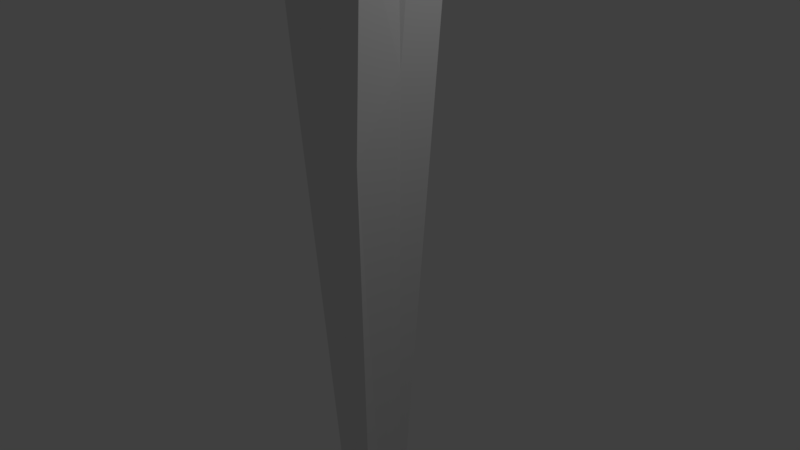 # Source: Torch.blend  (saved by Blender 2.79.0; exported with 4.5.12 LTS)
import bpy
from mathutils import Matrix  # noqa: F401  (used for matrix-valued properties, if any)

bpy.ops.wm.read_factory_settings(use_empty=True)
scene = bpy.context.scene
scene.name = 'Scene'

# ---- collections
col_collection_1 = bpy.data.collections.new('Collection 1'); scene.collection.children.link(col_collection_1)

# ---- world
world_world = bpy.data.worlds.new('World'); scene.world = world_world
world_world.color = (0.05088, 0.05088, 0.05088)
world_world.use_sun_shadow = False
world_world.sun_shadow_jitter_overblur = 0.0
world_world.cycles.sampling_method = 'MANUAL'

# ---- cameras
cam_camera = bpy.data.cameras.new('Camera')
cam_camera.clip_end = 100.0
cam_camera.lens = 35.0
cam_camera.sensor_width = 32.0
cam_camera.sensor_height = 18.0
cam_camera.ortho_scale = 7.314
cam_camera.dof.focus_distance = 0.0
cam_camera.dof.aperture_fstop = 128.0

# ---- lights
light_lamp = bpy.data.lights.new('Lamp', 'POINT')
light_lamp.transmission_factor = 0.0
light_lamp.cutoff_distance = 30.0
light_lamp.energy = 100.0
light_lamp.shadow_buffer_clip_start = 1.001
light_lamp.shadow_soft_size = 0.1
light_lamp.shadow_maximum_resolution = 0.006
light_lamp.use_absolute_resolution = True

# ---- meshes
me_cube_001 = bpy.data.meshes.new('Cube.001')
me_cube_001.from_pydata([(-0.2359, -0.2434, -1.379), (-0.2219, 0.09258, -1.369), (0.354, -0.3554, -1.432), (0.1704, 0.378, -1.412), (-0.6832, -0.5027, -0.4083), (-0.7648, -0.7164, 0.08726), (-0.6345, 0.6316, 0.08446), (-0.5839, 0.6111, -0.3527), (0.678, 0.6598, -0.04128), (0.5793, 0.5845, -0.3416), (0.6354, -0.595, -0.06062), (0.5946, -0.6765, -0.459), (0.008632, 0.144, -1.475), (0.07112, -0.2937, -1.371), (-0.08575, -0.5456, -0.3004), (-0.08085, -0.7539, -0.001321), (-0.1276, 0.6264, -0.4747), (-0.01734, 0.6864, 0.03881), (-0.1307, -0.1453, -1.366), (0.2502, -0.01402, -1.371), (0.5872, -0.001114, -0.3264), (0.5808, -0.05387, 0.07594), (-0.7497, -0.03917, -0.3598), (-0.6657, -0.00477, -0.01686), (0.07151, 0.02488, -1.524), (-0.7352, -0.03413, 0.2559), (0.02135, -0.735, 0.3738), (0.7193, 0.3492, 0.05322), (0.6865, 0.1622, 0.06021), (0.02051, 0.744, 0.1077), (0.7334, -0.7144, 0.1762), (0.8115, 0.6263, 0.2836), (0.7095, 0.6519, 0.03545), (-0.7065, 0.7035, 0.05759), (0.6652, -0.05064, 0.1024), (-0.8618, -0.7691, 0.2804), (0.7691, 0.3843, 0.07697), (0.6629, 0.2111, 0.1389), (0.6623, 0.08156, 0.1973), (0.7185, 0.1454, 0.2621), (0.7701, 0.3549, 0.2838), (0.7614, 0.5189, 0.2045), (0.7352, 0.4757, 0.1588), (0.7255, 0.5437, 0.1116), (-0.4845, -0.7584, 0.1385), (-0.2863, -0.7481, 0.2968), (0.6207, -0.2846, 0.127), (0.5417, 0.6559, 0.08383), (0.3998, 0.6578, 0.1425), (0.1939, 0.6941, 0.0812), (-0.278, 0.7219, 0.2442), (-0.5647, 0.7188, 0.2257), (0.586, 0.2022, 0.1068), (0.4299, -0.7054, 0.3402), (0.5198, -0.7017, 0.2105), (-0.7699, -0.3763, 0.1376), (-0.805, -0.5356, 0.1835), (-0.9904, -0.9259, 0.7361), (-0.8746, -0.6036, 0.8233), (-0.7271, -0.002627, 0.8526), (-0.6706, 0.6443, 0.7832), (-0.00661, 0.7353, 0.823), (0.6412, 0.8654, 0.7826), (0.9733, -0.002627, 0.8263), (0.8614, -0.8707, 0.8233), (-0.00661, -0.9825, 0.8263), (-0.9141, -0.8125, 0.2873), (-0.9253, -0.8185, 0.3054), (-0.8819, 1.072, 0.6664), (-0.8631, 0.8507, 0.3963), (0.8687, 1.072, 0.6664), (0.8794, 0.649, 0.3693), (1.068, -1.077, 0.6664), (0.8554, -0.8641, 0.3961), (0.05416, -0.7694, 0.42), (-0.09744, -1.041, 0.7138), (0.8122, -0.01345, 0.4493), (1.207, -0.002627, 0.6397), (0.04199, 0.822, 0.3274), (-0.00661, 1.211, 0.6397), (-0.9225, -0.09851, 0.3758), (-1.22, -0.002627, 0.6397), (-0.00661, -0.002627, 0.8914), (-0.7807, -0.03857, 0.2559), (0.01587, -0.7765, 0.3836), (0.7457, 0.3651, -0.06334), (0.8278, 0.1681, 0.02502), (0.01499, 0.7808, 0.1126), (0.7657, -0.7549, 0.1796), (0.8479, 0.6569, 0.2926), (0.7405, 0.6838, 0.03137), (-0.7505, 0.7381, 0.06244), (0.6888, -0.05595, 0.1018), (0.7981, 0.402, 0.07509), (0.6914, 0.2197, 0.1403), (0.6908, 0.08326, 0.2018), (0.75, 0.1505, 0.27), (0.8043, 0.371, 0.2928), (0.7951, 0.5438, 0.2094), (0.7676, 0.4982, 0.1613), (0.7573, 0.5699, 0.1116), (-0.5168, -0.8012, 0.1463), (-0.3081, -0.7904, 0.3066), (0.6469, -0.3024, 0.1278), (0.5637, 0.688, 0.08231), (0.4144, 0.69, 0.1441), (0.1975, 0.7283, 0.08467), (-0.2993, 0.7575, 0.2501), (-0.6012, 0.7542, 0.2317), (0.4461, -0.7453, 0.3473), (0.5407, -0.7415, 0.2157), (-0.8173, -0.3989, 0.1389), (-0.8542, -0.5666, 0.1872)], [], [(51, 33, 91, 108), (41, 42, 99, 98), (50, 51, 108, 107), (31, 41, 98, 89), (24, 19, 2, 13), (29, 50, 107, 87), (13, 14, 4, 0), (14, 15, 5, 4), (15, 26, 45, 44, 35, 5), (40, 31, 89, 97), (19, 20, 11, 2), (20, 21, 10, 11), (21, 34, 46, 30, 10), (49, 29, 87, 106), (12, 16, 9, 3), (16, 17, 8, 9), (17, 29, 49, 48, 47, 32, 8), (28, 27, 85, 86), (18, 22, 7, 1), (22, 23, 6, 7), (23, 25, 33, 6), (39, 40, 97, 96), (48, 49, 106, 105), (6, 33, 51, 50, 29, 17), (7, 6, 17, 16), (1, 7, 16, 12), (56, 35, 66, 112), (10, 30, 54, 53, 26, 15), (11, 10, 15, 14), (2, 11, 14, 13), (38, 39, 96, 95), (18, 24, 13, 0), (47, 48, 105, 104), (55, 56, 112, 111), (1, 12, 24, 18), (37, 38, 95, 94), (32, 47, 104, 90), (5, 35, 56, 55, 25, 23), (4, 5, 23, 22), (0, 4, 22, 18), (25, 55, 111, 83), (8, 32, 43, 42, 41, 31, 40, 39, 38, 37, 36, 27), (9, 8, 27, 52, 28, 21, 20), (3, 9, 20, 19), (36, 37, 94, 93), (12, 3, 19, 24), (46, 34, 92, 103), (54, 30, 88, 110), (81, 59, 60, 68), (27, 36, 93, 85), (28, 34, 21), (30, 46, 103, 88), (53, 54, 110, 109), (34, 28, 86, 92), (45, 26, 84, 102), (26, 53, 109, 84), (28, 52, 27), (44, 45, 102, 101), (33, 25, 83, 91), (35, 44, 101, 66), (79, 61, 62, 70), (77, 63, 64, 72), (75, 65, 58, 57), (82, 59, 58, 65), (74, 75, 57, 67), (76, 77, 72, 73), (78, 79, 70, 71), (80, 81, 68, 69), (69, 68, 79, 78), (73, 72, 75, 74), (63, 82, 65, 64), (72, 64, 65, 75), (68, 60, 61, 79), (62, 61, 82, 63), (67, 57, 81, 80), (71, 70, 77, 76), (61, 60, 59, 82), (70, 62, 63, 77), (57, 58, 59, 81), (85, 93, 94, 95, 96, 97, 89, 71, 76, 92, 86), (89, 98, 99, 100, 90), (66, 101, 102, 84, 74, 67), (88, 103, 92, 76, 73), (90, 104, 105, 106, 87, 78, 71, 89), (87, 107, 108, 91, 69, 78), (91, 83, 80, 69), (84, 109, 110, 88, 73, 74), (83, 111, 112, 66, 67, 80), (42, 43, 100, 99), (43, 32, 90, 100)])
me_cube_001.use_remesh_preserve_volume = False
me_cube_001.use_remesh_preserve_attributes = False
me_cube_001.use_mirror_vertex_groups = False
me_cube_001.update()

# ---- objects
ob_cube = bpy.data.objects.new('Cube', me_cube_001)
ob_lamp = bpy.data.objects.new('Lamp', light_lamp)
ob_camera = bpy.data.objects.new('Camera', cam_camera)

# ---- transforms, parenting, visibility, modifiers, constraints
ob_cube.location = (0.0, 0.0, 4.822)
ob_cube.scale = (1.0, 1.0, 7.034)
ob_cube.lineart.crease_threshold = 0.0
ob_lamp.location = (4.076, 1.005, 5.904)
ob_lamp.rotation_euler = (0.6503, 0.05522, 1.866)
ob_lamp.lock_rotations_4d = False
ob_lamp.empty_display_type = 'ARROWS'
ob_lamp.color = (0.0, 0.0, 0.0, 0.0)
ob_lamp.lineart.crease_threshold = 0.0
ob_camera.location = (7.481, -6.508, 5.344)
ob_camera.rotation_euler = (1.109, 0.0, 0.8149)
ob_camera.lock_rotations_4d = False
ob_camera.empty_display_type = 'ARROWS'
ob_camera.color = (0.0, 0.0, 0.0, 0.0)
ob_camera.display_type = 'WIRE'
ob_camera.lineart.crease_threshold = 0.0

# ---- collection membership
col_collection_1.objects.link(ob_cube)
col_collection_1.objects.link(ob_lamp)
col_collection_1.objects.link(ob_camera)

# ---- scene / render settings (as saved in the file)
scene.camera = ob_camera
scene.frame_start = 1; scene.frame_end = 250; scene.frame_set(1)
scene.render.engine = 'BLENDER_EEVEE_NEXT'
scene.render.resolution_percentage = 50
scene.render.dither_intensity = 0.0
scene.cycles.use_denoising = False
scene.cycles.samples = 128
scene.cycles.sampling_pattern = 'TABULATED_SOBOL'
scene.cycles.use_adaptive_sampling = False
scene.cycles.use_light_tree = False
scene.cycles.blur_glossy = 0.0
scene.cycles.sample_clamp_indirect = 0.0
scene.view_settings.view_transform = 'Standard'
bpy.context.view_layer.update()
